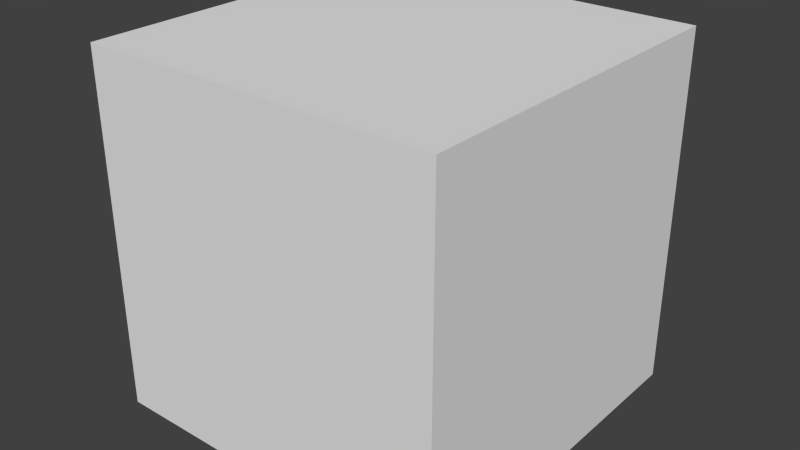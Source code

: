 # Source: dice_1x1.blend  (saved by Blender 2.76.0; exported with 4.5.12 LTS)
import bpy
from mathutils import Matrix  # noqa: F401  (used for matrix-valued properties, if any)

bpy.ops.wm.read_factory_settings(use_empty=True)
scene = bpy.context.scene
scene.name = 'Scene'

# ---- collections
col_collection_1 = bpy.data.collections.new('Collection 1'); scene.collection.children.link(col_collection_1)

# ---- materials (node trees are filled in below, after node groups)
mat_material = bpy.data.materials.new('Material')
mat_material.alpha_threshold = 0.0
mat_material.use_transparent_shadow = False
mat_material.roughness = 0.5
mat_material.line_color = (0.0, 0.0, 0.0, 1.0)

# ---- material node trees

# ---- world
world_world = bpy.data.worlds.new('World'); scene.world = world_world
world_world.color = (0.05088, 0.05088, 0.05088)
world_world.use_sun_shadow = False
world_world.sun_shadow_jitter_overblur = 0.0
world_world.cycles.sampling_method = 'MANUAL'
world_world.cycles.sample_map_resolution = 256

# ---- meshes
me_cube = bpy.data.meshes.new('Cube')
me_cube.from_pydata([(1.0, 1.0, -1.0), (1.0, -1.0, -1.0), (-1.0, -1.0, -1.0), (-1.0, 1.0, -1.0), (1.0, 1.0, 1.0), (1.0, -1.0, 1.0), (-1.0, -1.0, 1.0), (-1.0, 1.0, 1.0)], [], [(0, 1, 2, 3), (4, 7, 6, 5), (0, 4, 5, 1), (1, 5, 6, 2), (2, 6, 7, 3), (4, 0, 3, 7)])
me_cube.materials.append(mat_material)
me_cube.use_remesh_preserve_volume = False
me_cube.use_remesh_preserve_attributes = False
me_cube.use_mirror_vertex_groups = False
me_cube.update()

# ---- objects
ob_cube = bpy.data.objects.new('Cube', me_cube)

# ---- transforms, parenting, visibility, modifiers, constraints
ob_cube.location = (0.0, 0.0, 0.0)
ob_cube.scale = (0.5, 0.5, 0.5)
ob_cube.lock_rotations_4d = False
ob_cube.empty_display_type = 'ARROWS'
ob_cube.lineart.crease_threshold = 0.0

# ---- collection membership
col_collection_1.objects.link(ob_cube)

# ---- scene / render settings (as saved in the file)
scene.frame_start = 1; scene.frame_end = 250; scene.frame_set(1)
scene.render.engine = 'BLENDER_EEVEE_NEXT'
scene.render.resolution_percentage = 50
scene.render.dither_intensity = 0.0
scene.cycles.use_denoising = False
scene.cycles.samples = 10
scene.cycles.sampling_pattern = 'TABULATED_SOBOL'
scene.cycles.light_sampling_threshold = 0.0
scene.cycles.use_adaptive_sampling = False
scene.cycles.use_light_tree = False
scene.cycles.blur_glossy = 0.0
scene.cycles.pixel_filter_type = 'GAUSSIAN'
scene.cycles.sample_clamp_indirect = 0.0
scene.view_settings.view_transform = 'Standard'
bpy.context.view_layer.update()

# ---- added for rendering (the .blend has no active camera and no usable light): camera, sun
cam_auto = bpy.data.cameras.new('AutoCamera')
cam_auto.lens = 50.0
cam_auto.sensor_width = 36.0
cam_auto.clip_end = 1000.0
ob_auto_camera = bpy.data.objects.new('AutoCamera', cam_auto)
scene.collection.objects.link(ob_auto_camera)
ob_auto_camera.location = (1.60254, -1.92304, 1.28203)
ob_auto_camera.rotation_euler = (1.09748, -7.21219e-08, 0.694738)
scene.camera = ob_auto_camera
light_auto_sun = bpy.data.lights.new('AutoSun', 'SUN')
light_auto_sun.energy = 3.0
light_auto_sun.angle = 0.0523599
ob_auto_sun = bpy.data.objects.new('AutoSun', light_auto_sun)
scene.collection.objects.link(ob_auto_sun)
ob_auto_sun.rotation_euler = (0.872665, 0.174533, 0.523599)
bpy.context.view_layer.update()
